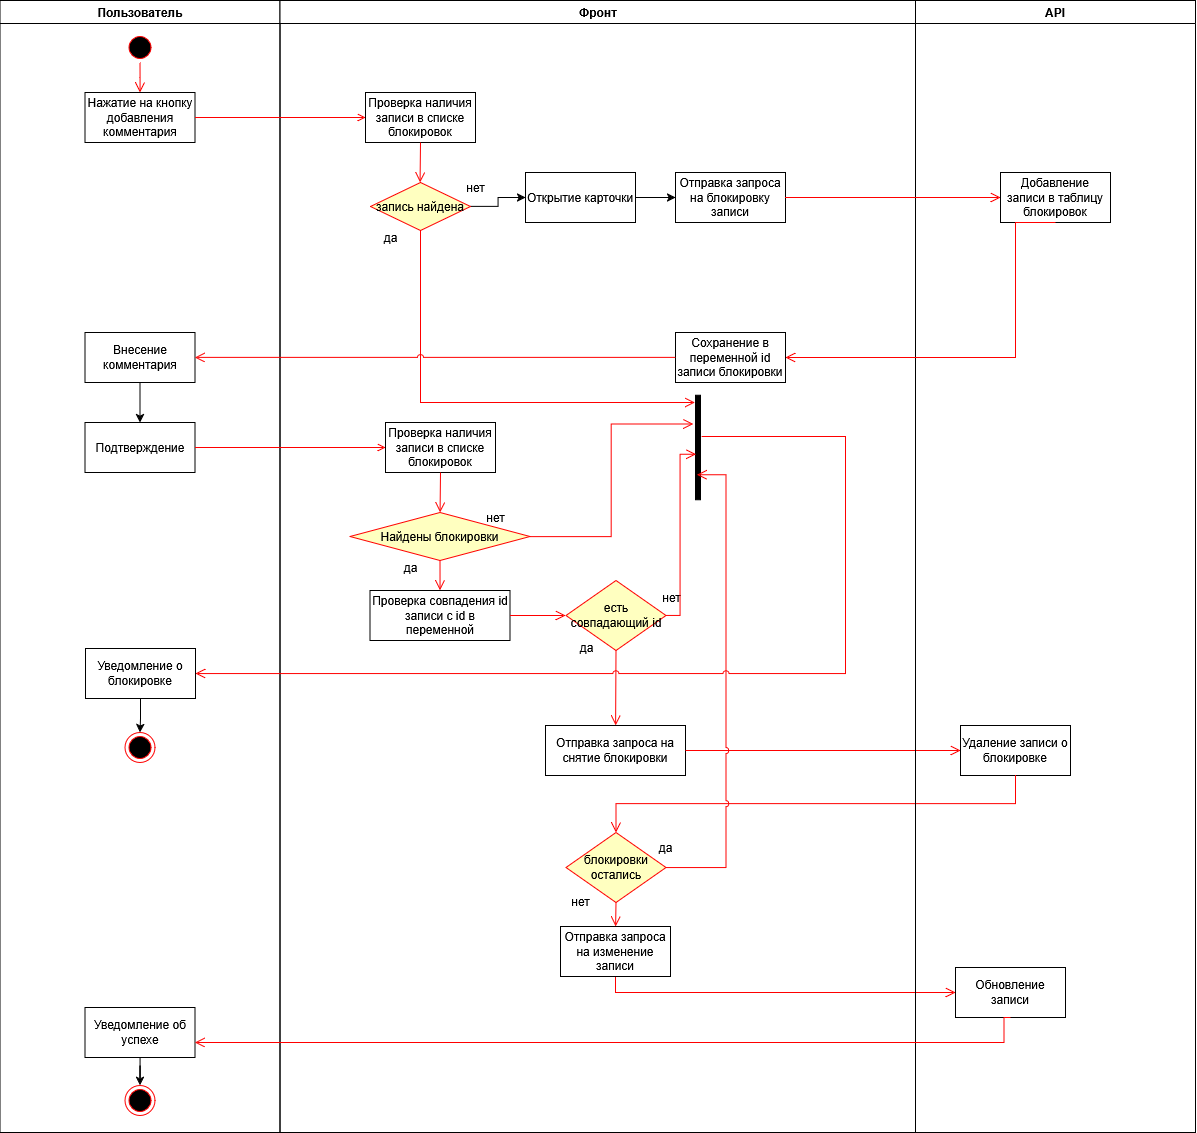

The diagram above was exported from draw.io. Its source (the exported page's mxGraphModel, read from the mxfile embedded in the PNG):
<mxGraphModel dx="2831" dy="1560" grid="1" gridSize="10" guides="1" tooltips="1" connect="1" arrows="1" fold="1" page="1" pageScale="1" pageWidth="1169" pageHeight="826" background="none" math="0" shadow="0">
  <root>
    <mxCell id="0" />
    <mxCell id="1" parent="0" />
    <mxCell id="2" value="Пользователь" style="swimlane;whiteSpace=wrap" parent="1" vertex="1">
      <mxGeometry x="164.5" y="128" width="280" height="1132" as="geometry" />
    </mxCell>
    <mxCell id="FFgHhLex-39BIiALRt9D-50" value="" style="ellipse;shape=startState;fillColor=#000000;strokeColor=#ff0000;" vertex="1" parent="2">
      <mxGeometry x="125" y="32" width="30" height="30" as="geometry" />
    </mxCell>
    <mxCell id="FFgHhLex-39BIiALRt9D-51" value="" style="edgeStyle=elbowEdgeStyle;elbow=horizontal;verticalAlign=bottom;endArrow=open;endSize=8;strokeColor=#FF0000;endFill=1;rounded=0" edge="1" parent="2" source="FFgHhLex-39BIiALRt9D-50" target="FFgHhLex-39BIiALRt9D-52">
      <mxGeometry x="100" y="40" as="geometry">
        <mxPoint x="140" y="102" as="targetPoint" />
      </mxGeometry>
    </mxCell>
    <mxCell id="FFgHhLex-39BIiALRt9D-52" value="Нажатие на кнопку добавления комментария" style="whiteSpace=wrap;" vertex="1" parent="2">
      <mxGeometry x="85" y="92" width="110" height="50" as="geometry" />
    </mxCell>
    <mxCell id="FFgHhLex-39BIiALRt9D-75" value="" style="edgeStyle=orthogonalEdgeStyle;rounded=0;orthogonalLoop=1;jettySize=auto;html=1;" edge="1" parent="2" source="FFgHhLex-39BIiALRt9D-70" target="FFgHhLex-39BIiALRt9D-71">
      <mxGeometry relative="1" as="geometry" />
    </mxCell>
    <mxCell id="FFgHhLex-39BIiALRt9D-70" value="Внесение комментария" style="whiteSpace=wrap;" vertex="1" parent="2">
      <mxGeometry x="85" y="332" width="110" height="50" as="geometry" />
    </mxCell>
    <mxCell id="FFgHhLex-39BIiALRt9D-71" value="Подтверждение" style="whiteSpace=wrap;" vertex="1" parent="2">
      <mxGeometry x="85" y="422" width="110" height="50" as="geometry" />
    </mxCell>
    <mxCell id="FFgHhLex-39BIiALRt9D-114" value="" style="edgeStyle=orthogonalEdgeStyle;rounded=0;orthogonalLoop=1;jettySize=auto;html=1;" edge="1" parent="2" source="FFgHhLex-39BIiALRt9D-109" target="FFgHhLex-39BIiALRt9D-110">
      <mxGeometry relative="1" as="geometry" />
    </mxCell>
    <mxCell id="FFgHhLex-39BIiALRt9D-109" value="Уведомление об успехе" style="whiteSpace=wrap;" vertex="1" parent="2">
      <mxGeometry x="85" y="1007" width="110" height="50" as="geometry" />
    </mxCell>
    <mxCell id="FFgHhLex-39BIiALRt9D-110" value="" style="ellipse;shape=endState;fillColor=#000000;strokeColor=#ff0000" vertex="1" parent="2">
      <mxGeometry x="125" y="1085" width="30" height="30" as="geometry" />
    </mxCell>
    <mxCell id="FFgHhLex-39BIiALRt9D-115" value="" style="ellipse;shape=endState;fillColor=#000000;strokeColor=#ff0000" vertex="1" parent="2">
      <mxGeometry x="125" y="732" width="30" height="30" as="geometry" />
    </mxCell>
    <mxCell id="3" value="Фронт" style="swimlane;whiteSpace=wrap" parent="1" vertex="1">
      <mxGeometry x="444.5" y="128" width="635.5" height="1132" as="geometry" />
    </mxCell>
    <mxCell id="FFgHhLex-39BIiALRt9D-53" value="Проверка наличия записи в списке блокировок" style="whiteSpace=wrap;" vertex="1" parent="3">
      <mxGeometry x="85.5" y="92" width="110" height="50" as="geometry" />
    </mxCell>
    <mxCell id="FFgHhLex-39BIiALRt9D-72" value="" style="edgeStyle=orthogonalEdgeStyle;rounded=0;orthogonalLoop=1;jettySize=auto;html=1;" edge="1" parent="3" source="FFgHhLex-39BIiALRt9D-54" target="FFgHhLex-39BIiALRt9D-62">
      <mxGeometry relative="1" as="geometry" />
    </mxCell>
    <mxCell id="FFgHhLex-39BIiALRt9D-54" value="запись найдена" style="rhombus;fillColor=#ffffc0;strokeColor=#ff0000;" vertex="1" parent="3">
      <mxGeometry x="90.5" y="182" width="100" height="48" as="geometry" />
    </mxCell>
    <mxCell id="FFgHhLex-39BIiALRt9D-56" value="" style="edgeStyle=elbowEdgeStyle;elbow=horizontal;verticalAlign=bottom;endArrow=open;endSize=8;strokeColor=#FF0000;endFill=1;rounded=0;exitX=0.5;exitY=1;exitDx=0;exitDy=0;entryX=0.5;entryY=0;entryDx=0;entryDy=0;" edge="1" parent="3" source="FFgHhLex-39BIiALRt9D-53" target="FFgHhLex-39BIiALRt9D-54">
      <mxGeometry x="40" y="20" as="geometry">
        <mxPoint x="175.5" y="162" as="targetPoint" />
        <mxPoint x="275.5" y="632" as="sourcePoint" />
      </mxGeometry>
    </mxCell>
    <mxCell id="FFgHhLex-39BIiALRt9D-57" value="да" style="text;html=1;align=center;verticalAlign=middle;resizable=0;points=[];autosize=1;strokeColor=none;fillColor=none;" vertex="1" parent="3">
      <mxGeometry x="90.5" y="222" width="40" height="30" as="geometry" />
    </mxCell>
    <mxCell id="FFgHhLex-39BIiALRt9D-58" value="нет" style="text;html=1;align=center;verticalAlign=middle;resizable=0;points=[];autosize=1;strokeColor=none;fillColor=none;" vertex="1" parent="3">
      <mxGeometry x="175.5" y="172" width="40" height="30" as="geometry" />
    </mxCell>
    <mxCell id="FFgHhLex-39BIiALRt9D-61" value="" style="edgeStyle=elbowEdgeStyle;elbow=vertical;verticalAlign=bottom;endArrow=open;endSize=8;strokeColor=#FF0000;endFill=1;rounded=0;jumpStyle=arc;exitX=0.5;exitY=1;exitDx=0;exitDy=0;entryX=1.123;entryY=0.924;entryDx=0;entryDy=0;entryPerimeter=0;" edge="1" parent="3" source="FFgHhLex-39BIiALRt9D-54" target="FFgHhLex-39BIiALRt9D-88">
      <mxGeometry x="-404.5" y="-108" as="geometry">
        <mxPoint x="165.5" y="322" as="targetPoint" />
        <mxPoint x="135.5" y="302" as="sourcePoint" />
        <Array as="points">
          <mxPoint x="276" y="402" />
          <mxPoint x="410" y="410" />
          <mxPoint x="380" y="470" />
          <mxPoint x="410" y="440" />
        </Array>
      </mxGeometry>
    </mxCell>
    <mxCell id="FFgHhLex-39BIiALRt9D-73" value="" style="edgeStyle=orthogonalEdgeStyle;rounded=0;orthogonalLoop=1;jettySize=auto;html=1;" edge="1" parent="3" source="FFgHhLex-39BIiALRt9D-62" target="FFgHhLex-39BIiALRt9D-69">
      <mxGeometry relative="1" as="geometry" />
    </mxCell>
    <mxCell id="FFgHhLex-39BIiALRt9D-62" value="Открытие карточки" style="whiteSpace=wrap;" vertex="1" parent="3">
      <mxGeometry x="245.5" y="172" width="110" height="50" as="geometry" />
    </mxCell>
    <mxCell id="FFgHhLex-39BIiALRt9D-69" value="Отправка запроса на блокировку записи" style="whiteSpace=wrap;" vertex="1" parent="3">
      <mxGeometry x="395.5" y="172" width="110" height="50" as="geometry" />
    </mxCell>
    <mxCell id="FFgHhLex-39BIiALRt9D-76" value="Проверка наличия записи в списке блокировок" style="whiteSpace=wrap;" vertex="1" parent="3">
      <mxGeometry x="105.5" y="422" width="110" height="50" as="geometry" />
    </mxCell>
    <mxCell id="FFgHhLex-39BIiALRt9D-77" value="Найдены блокировки" style="rhombus;fillColor=#ffffc0;strokeColor=#ff0000;" vertex="1" parent="3">
      <mxGeometry x="70" y="512" width="180" height="48" as="geometry" />
    </mxCell>
    <mxCell id="FFgHhLex-39BIiALRt9D-78" value="" style="edgeStyle=elbowEdgeStyle;elbow=horizontal;verticalAlign=bottom;endArrow=open;endSize=8;strokeColor=#FF0000;endFill=1;rounded=0;exitX=0.5;exitY=1;exitDx=0;exitDy=0;entryX=0.5;entryY=0;entryDx=0;entryDy=0;" edge="1" parent="3" source="FFgHhLex-39BIiALRt9D-76" target="FFgHhLex-39BIiALRt9D-77">
      <mxGeometry x="-404.5" y="-108" as="geometry">
        <mxPoint x="195.5" y="492" as="targetPoint" />
        <mxPoint x="295.5" y="962" as="sourcePoint" />
      </mxGeometry>
    </mxCell>
    <mxCell id="FFgHhLex-39BIiALRt9D-79" value="да" style="text;html=1;align=center;verticalAlign=middle;resizable=0;points=[];autosize=1;strokeColor=none;fillColor=none;" vertex="1" parent="3">
      <mxGeometry x="110.5" y="552" width="40" height="30" as="geometry" />
    </mxCell>
    <mxCell id="FFgHhLex-39BIiALRt9D-80" value="нет" style="text;html=1;align=center;verticalAlign=middle;resizable=0;points=[];autosize=1;strokeColor=none;fillColor=none;" vertex="1" parent="3">
      <mxGeometry x="195.5" y="502" width="40" height="30" as="geometry" />
    </mxCell>
    <mxCell id="FFgHhLex-39BIiALRt9D-81" value="Проверка совпадения id записи с id в переменной" style="whiteSpace=wrap;" vertex="1" parent="3">
      <mxGeometry x="90" y="590" width="140" height="50" as="geometry" />
    </mxCell>
    <mxCell id="FFgHhLex-39BIiALRt9D-82" value="" style="edgeStyle=elbowEdgeStyle;elbow=horizontal;verticalAlign=bottom;endArrow=open;endSize=8;strokeColor=#FF0000;endFill=1;rounded=0;exitX=0.5;exitY=1;exitDx=0;exitDy=0;entryX=0.5;entryY=0;entryDx=0;entryDy=0;" edge="1" parent="3" source="FFgHhLex-39BIiALRt9D-77" target="FFgHhLex-39BIiALRt9D-81">
      <mxGeometry x="-849" y="-236" as="geometry">
        <mxPoint x="171" y="522" as="targetPoint" />
        <mxPoint x="171" y="482" as="sourcePoint" />
      </mxGeometry>
    </mxCell>
    <mxCell id="FFgHhLex-39BIiALRt9D-86" value="Сохранение в переменной id записи блокировки" style="whiteSpace=wrap;" vertex="1" parent="3">
      <mxGeometry x="395.5" y="332" width="110" height="50" as="geometry" />
    </mxCell>
    <mxCell id="FFgHhLex-39BIiALRt9D-89" value="есть совпадающий id" style="rhombus;fillColor=#ffffc0;strokeColor=#ff0000;whiteSpace=wrap;" vertex="1" parent="3">
      <mxGeometry x="286" y="580" width="100" height="70" as="geometry" />
    </mxCell>
    <mxCell id="FFgHhLex-39BIiALRt9D-90" value="да" style="text;html=1;align=center;verticalAlign=middle;resizable=0;points=[];autosize=1;strokeColor=none;fillColor=none;" vertex="1" parent="3">
      <mxGeometry x="286" y="632" width="40" height="30" as="geometry" />
    </mxCell>
    <mxCell id="FFgHhLex-39BIiALRt9D-91" value="нет" style="text;html=1;align=center;verticalAlign=middle;resizable=0;points=[];autosize=1;strokeColor=none;fillColor=none;" vertex="1" parent="3">
      <mxGeometry x="371" y="582" width="40" height="30" as="geometry" />
    </mxCell>
    <mxCell id="FFgHhLex-39BIiALRt9D-93" value="" style="edgeStyle=elbowEdgeStyle;elbow=horizontal;verticalAlign=bottom;endArrow=open;endSize=8;strokeColor=#FF0000;endFill=1;rounded=0;exitX=0.5;exitY=1;exitDx=0;exitDy=0;entryX=0.5;entryY=0;entryDx=0;entryDy=0;" edge="1" parent="3" source="FFgHhLex-39BIiALRt9D-89" target="FFgHhLex-39BIiALRt9D-92">
      <mxGeometry x="-1293.5" y="-364" as="geometry">
        <mxPoint x="346.5" y="602" as="targetPoint" />
        <mxPoint x="346.5" y="562" as="sourcePoint" />
      </mxGeometry>
    </mxCell>
    <mxCell id="FFgHhLex-39BIiALRt9D-88" value="" style="html=1;points=[];perimeter=orthogonalPerimeter;fillColor=strokeColor;direction=west;" vertex="1" parent="3">
      <mxGeometry x="415.5" y="394.75" width="5" height="104.5" as="geometry" />
    </mxCell>
    <mxCell id="FFgHhLex-39BIiALRt9D-105" value="" style="edgeStyle=elbowEdgeStyle;elbow=horizontal;verticalAlign=bottom;endArrow=open;endSize=8;strokeColor=#FF0000;endFill=1;rounded=0;exitX=1;exitY=0.5;exitDx=0;exitDy=0;entryX=1.439;entryY=0.726;entryDx=0;entryDy=0;entryPerimeter=0;" edge="1" parent="3" source="FFgHhLex-39BIiALRt9D-77" target="FFgHhLex-39BIiALRt9D-88">
      <mxGeometry x="-1738" y="-492" as="geometry">
        <mxPoint x="690.5" y="705" as="targetPoint" />
        <mxPoint x="415.5" y="705" as="sourcePoint" />
      </mxGeometry>
    </mxCell>
    <mxCell id="FFgHhLex-39BIiALRt9D-106" value="" style="edgeStyle=elbowEdgeStyle;elbow=horizontal;verticalAlign=bottom;endArrow=open;endSize=8;strokeColor=#FF0000;endFill=1;rounded=0;exitX=1;exitY=0.5;exitDx=0;exitDy=0;entryX=0.86;entryY=0.435;entryDx=0;entryDy=0;entryPerimeter=0;" edge="1" parent="3" source="FFgHhLex-39BIiALRt9D-89" target="FFgHhLex-39BIiALRt9D-88">
      <mxGeometry x="-2182.5" y="-620" as="geometry">
        <mxPoint x="413" y="433" as="targetPoint" />
        <mxPoint x="221" y="546" as="sourcePoint" />
      </mxGeometry>
    </mxCell>
    <mxCell id="FFgHhLex-39BIiALRt9D-92" value="Отправка запроса на снятие блокировки" style="whiteSpace=wrap;" vertex="1" parent="3">
      <mxGeometry x="265.5" y="725" width="140" height="50" as="geometry" />
    </mxCell>
    <mxCell id="FFgHhLex-39BIiALRt9D-99" value="Отправка запроса на изменение записи" style="whiteSpace=wrap;" vertex="1" parent="3">
      <mxGeometry x="280.5" y="926" width="110" height="50" as="geometry" />
    </mxCell>
    <mxCell id="FFgHhLex-39BIiALRt9D-95" value="Удаление записи о блокировке" style="whiteSpace=wrap;" vertex="1" parent="3">
      <mxGeometry x="680.5" y="725" width="110" height="50" as="geometry" />
    </mxCell>
    <mxCell id="FFgHhLex-39BIiALRt9D-101" value="Обновление записи" style="whiteSpace=wrap;" vertex="1" parent="3">
      <mxGeometry x="675.5" y="967" width="110" height="50" as="geometry" />
    </mxCell>
    <mxCell id="FFgHhLex-39BIiALRt9D-98" value="" style="edgeStyle=elbowEdgeStyle;elbow=horizontal;verticalAlign=bottom;endArrow=open;endSize=8;strokeColor=#FF0000;endFill=1;rounded=0;exitX=1;exitY=0.5;exitDx=0;exitDy=0;entryX=0;entryY=0.5;entryDx=0;entryDy=0;jumpStyle=arc;" edge="1" parent="3" source="FFgHhLex-39BIiALRt9D-92" target="FFgHhLex-39BIiALRt9D-95">
      <mxGeometry x="-1738" y="-492" as="geometry">
        <mxPoint x="295.5" y="680" as="targetPoint" />
        <mxPoint x="240.5" y="680" as="sourcePoint" />
      </mxGeometry>
    </mxCell>
    <mxCell id="FFgHhLex-39BIiALRt9D-100" value="" style="edgeStyle=elbowEdgeStyle;elbow=vertical;verticalAlign=bottom;endArrow=open;endSize=8;strokeColor=#FF0000;endFill=1;rounded=0;exitX=0.5;exitY=1;exitDx=0;exitDy=0;entryX=0.5;entryY=0;entryDx=0;entryDy=0;jumpStyle=arc;" edge="1" parent="3" source="FFgHhLex-39BIiALRt9D-95" target="FFgHhLex-39BIiALRt9D-121">
      <mxGeometry x="-849" y="-236" as="geometry">
        <mxPoint x="455.5" y="822" as="targetPoint" />
        <mxPoint x="171" y="667" as="sourcePoint" />
      </mxGeometry>
    </mxCell>
    <mxCell id="FFgHhLex-39BIiALRt9D-102" value="" style="edgeStyle=elbowEdgeStyle;elbow=horizontal;verticalAlign=bottom;endArrow=open;endSize=8;strokeColor=#FF0000;endFill=1;rounded=0;exitX=0.5;exitY=1;exitDx=0;exitDy=0;entryX=0;entryY=0.5;entryDx=0;entryDy=0;" edge="1" parent="3" target="FFgHhLex-39BIiALRt9D-101">
      <mxGeometry x="-849" y="-236" as="geometry">
        <mxPoint x="400.5" y="962" as="targetPoint" />
        <mxPoint x="335.5" y="977" as="sourcePoint" />
        <Array as="points">
          <mxPoint x="335.5" y="992" />
        </Array>
      </mxGeometry>
    </mxCell>
    <mxCell id="FFgHhLex-39BIiALRt9D-121" value="блокировки остались" style="rhombus;fillColor=#ffffc0;strokeColor=#ff0000;whiteSpace=wrap;" vertex="1" parent="3">
      <mxGeometry x="286" y="832" width="100" height="70" as="geometry" />
    </mxCell>
    <mxCell id="FFgHhLex-39BIiALRt9D-122" value="да" style="text;html=1;align=center;verticalAlign=middle;resizable=0;points=[];autosize=1;strokeColor=none;fillColor=none;" vertex="1" parent="3">
      <mxGeometry x="365.5" y="832" width="40" height="30" as="geometry" />
    </mxCell>
    <mxCell id="FFgHhLex-39BIiALRt9D-123" value="нет" style="text;html=1;align=center;verticalAlign=middle;resizable=0;points=[];autosize=1;strokeColor=none;fillColor=none;" vertex="1" parent="3">
      <mxGeometry x="280.5" y="886" width="40" height="30" as="geometry" />
    </mxCell>
    <mxCell id="FFgHhLex-39BIiALRt9D-124" value="" style="edgeStyle=elbowEdgeStyle;elbow=horizontal;verticalAlign=bottom;endArrow=open;endSize=8;strokeColor=#FF0000;endFill=1;rounded=0;exitX=0.5;exitY=1;exitDx=0;exitDy=0;entryX=0.5;entryY=0;entryDx=0;entryDy=0;" edge="1" parent="3" source="FFgHhLex-39BIiALRt9D-121" target="FFgHhLex-39BIiALRt9D-99">
      <mxGeometry x="-1738" y="-492" as="geometry">
        <mxPoint x="346" y="735" as="targetPoint" />
        <mxPoint x="346" y="660" as="sourcePoint" />
      </mxGeometry>
    </mxCell>
    <mxCell id="FFgHhLex-39BIiALRt9D-125" value="" style="edgeStyle=elbowEdgeStyle;elbow=horizontal;verticalAlign=bottom;endArrow=open;endSize=8;strokeColor=#FF0000;endFill=1;rounded=0;exitX=1;exitY=0.5;exitDx=0;exitDy=0;entryX=0.704;entryY=0.24;entryDx=0;entryDy=0;entryPerimeter=0;jumpStyle=arc;" edge="1" parent="3" source="FFgHhLex-39BIiALRt9D-121" target="FFgHhLex-39BIiALRt9D-88">
      <mxGeometry x="-1738" y="-492" as="geometry">
        <mxPoint x="295.5" y="625" as="targetPoint" />
        <mxPoint x="240.5" y="625" as="sourcePoint" />
        <Array as="points">
          <mxPoint x="446" y="672" />
        </Array>
      </mxGeometry>
    </mxCell>
    <mxCell id="4" value="API" style="swimlane;whiteSpace=wrap" parent="1" vertex="1">
      <mxGeometry x="1080" y="128" width="280" height="1132" as="geometry" />
    </mxCell>
    <mxCell id="FFgHhLex-39BIiALRt9D-84" value="Добавление записи в таблицу блокировок" style="whiteSpace=wrap;" vertex="1" parent="4">
      <mxGeometry x="85" y="172" width="110" height="50" as="geometry" />
    </mxCell>
    <mxCell id="FFgHhLex-39BIiALRt9D-55" value="" style="endArrow=open;strokeColor=#FF0000;endFill=1;rounded=0;exitX=1;exitY=0.5;exitDx=0;exitDy=0;entryX=0;entryY=0.5;entryDx=0;entryDy=0;" edge="1" parent="1" source="FFgHhLex-39BIiALRt9D-52" target="FFgHhLex-39BIiALRt9D-53">
      <mxGeometry relative="1" as="geometry">
        <mxPoint x="359.5" y="244.47000000000003" as="sourcePoint" />
        <mxPoint x="489.5" y="244.47000000000003" as="targetPoint" />
      </mxGeometry>
    </mxCell>
    <mxCell id="FFgHhLex-39BIiALRt9D-74" value="" style="edgeStyle=elbowEdgeStyle;elbow=horizontal;verticalAlign=bottom;endArrow=open;endSize=8;strokeColor=#FF0000;endFill=1;rounded=0;entryX=1;entryY=0.5;entryDx=0;entryDy=0;exitX=0;exitY=0.5;exitDx=0;exitDy=0;jumpStyle=arc;" edge="1" parent="1" source="FFgHhLex-39BIiALRt9D-86" target="FFgHhLex-39BIiALRt9D-70">
      <mxGeometry x="264.5" y="168" as="geometry">
        <mxPoint x="480" y="812" as="targetPoint" />
        <mxPoint x="560" y="485" as="sourcePoint" />
        <Array as="points" />
      </mxGeometry>
    </mxCell>
    <mxCell id="FFgHhLex-39BIiALRt9D-83" value="" style="endArrow=open;strokeColor=#FF0000;endFill=1;rounded=0;exitX=1;exitY=0.5;exitDx=0;exitDy=0;entryX=0;entryY=0.5;entryDx=0;entryDy=0;" edge="1" parent="1" source="FFgHhLex-39BIiALRt9D-71" target="FFgHhLex-39BIiALRt9D-76">
      <mxGeometry relative="1" as="geometry">
        <mxPoint x="370" y="255" as="sourcePoint" />
        <mxPoint x="540" y="255" as="targetPoint" />
      </mxGeometry>
    </mxCell>
    <mxCell id="FFgHhLex-39BIiALRt9D-85" value="" style="edgeStyle=elbowEdgeStyle;elbow=horizontal;verticalAlign=bottom;endArrow=open;endSize=8;strokeColor=#FF0000;endFill=1;rounded=0;exitX=1;exitY=0.5;exitDx=0;exitDy=0;entryX=0;entryY=0.5;entryDx=0;entryDy=0;" edge="1" parent="1" source="FFgHhLex-39BIiALRt9D-69" target="FFgHhLex-39BIiALRt9D-84">
      <mxGeometry x="40" y="20" as="geometry">
        <mxPoint x="595.5" y="320" as="targetPoint" />
        <mxPoint x="595.5" y="280" as="sourcePoint" />
      </mxGeometry>
    </mxCell>
    <mxCell id="FFgHhLex-39BIiALRt9D-87" value="" style="edgeStyle=elbowEdgeStyle;elbow=horizontal;verticalAlign=bottom;endArrow=open;endSize=8;strokeColor=#FF0000;endFill=1;rounded=0;exitX=0.5;exitY=1;exitDx=0;exitDy=0;entryX=1;entryY=0.5;entryDx=0;entryDy=0;" edge="1" parent="1" source="FFgHhLex-39BIiALRt9D-84" target="FFgHhLex-39BIiALRt9D-86">
      <mxGeometry x="-404.5" y="-108" as="geometry">
        <mxPoint x="595.5" y="398" as="targetPoint" />
        <mxPoint x="595.5" y="368" as="sourcePoint" />
        <Array as="points">
          <mxPoint x="1180" y="420" />
        </Array>
      </mxGeometry>
    </mxCell>
    <mxCell id="FFgHhLex-39BIiALRt9D-94" value="" style="edgeStyle=elbowEdgeStyle;elbow=horizontal;verticalAlign=bottom;endArrow=open;endSize=8;strokeColor=#FF0000;endFill=1;rounded=0;exitX=1;exitY=0.5;exitDx=0;exitDy=0;" edge="1" parent="1" source="FFgHhLex-39BIiALRt9D-81">
      <mxGeometry x="-1293.5" y="-364" as="geometry">
        <mxPoint x="730" y="743" as="targetPoint" />
        <mxPoint x="790.5" y="778" as="sourcePoint" />
      </mxGeometry>
    </mxCell>
    <mxCell id="FFgHhLex-39BIiALRt9D-116" value="" style="edgeStyle=orthogonalEdgeStyle;rounded=0;orthogonalLoop=1;jettySize=auto;html=1;" edge="1" parent="1" source="FFgHhLex-39BIiALRt9D-103" target="FFgHhLex-39BIiALRt9D-115">
      <mxGeometry relative="1" as="geometry" />
    </mxCell>
    <mxCell id="FFgHhLex-39BIiALRt9D-103" value="Уведомление о блокировке" style="whiteSpace=wrap;" vertex="1" parent="1">
      <mxGeometry x="250" y="776" width="110" height="50" as="geometry" />
    </mxCell>
    <mxCell id="FFgHhLex-39BIiALRt9D-107" value="" style="edgeStyle=elbowEdgeStyle;verticalAlign=bottom;endArrow=open;endSize=8;strokeColor=#FF0000;endFill=1;rounded=0;exitX=-0.228;exitY=0.606;exitDx=0;exitDy=0;entryX=1;entryY=0.5;entryDx=0;entryDy=0;exitPerimeter=0;jumpStyle=arc;" edge="1" parent="1" source="FFgHhLex-39BIiALRt9D-88" target="FFgHhLex-39BIiALRt9D-103">
      <mxGeometry x="40" y="20" as="geometry">
        <mxPoint x="1135" y="335" as="targetPoint" />
        <mxPoint x="960" y="335" as="sourcePoint" />
        <Array as="points">
          <mxPoint x="1010" y="680" />
        </Array>
      </mxGeometry>
    </mxCell>
    <mxCell id="FFgHhLex-39BIiALRt9D-112" value="" style="edgeStyle=elbowEdgeStyle;elbow=horizontal;verticalAlign=bottom;endArrow=open;endSize=8;strokeColor=#FF0000;endFill=1;rounded=0;exitX=0.5;exitY=1;exitDx=0;exitDy=0;entryX=1;entryY=0.5;entryDx=0;entryDy=0;" edge="1" parent="1" source="FFgHhLex-39BIiALRt9D-101">
      <mxGeometry x="-849" y="-236" as="geometry">
        <mxPoint x="359.5" y="1170" as="targetPoint" />
        <mxPoint x="1169" y="1143" as="sourcePoint" />
        <Array as="points">
          <mxPoint x="1168.5" y="1175" />
        </Array>
      </mxGeometry>
    </mxCell>
  </root>
</mxGraphModel>